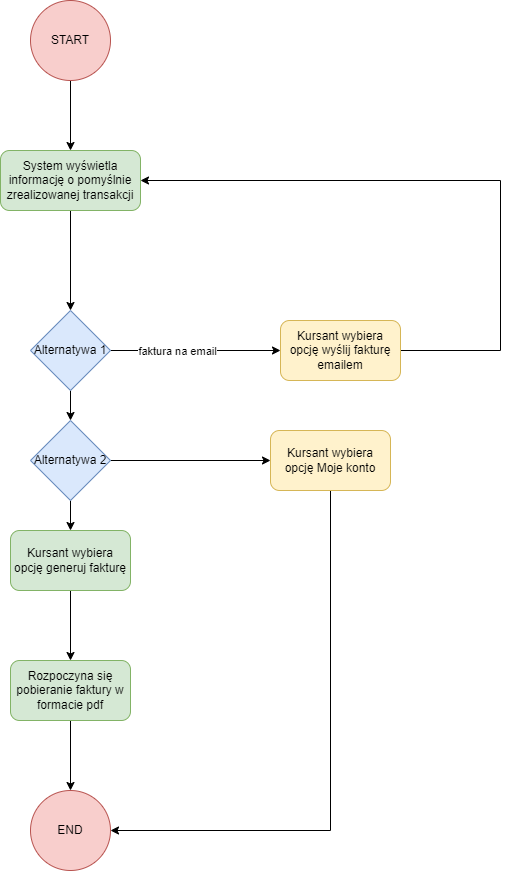

The diagram above was exported from draw.io. Its source (the exported page's mxGraphModel, read from the mxfile embedded in the PNG):
<mxGraphModel dx="1422" dy="775" grid="1" gridSize="10" guides="1" tooltips="1" connect="1" arrows="1" fold="1" page="1" pageScale="1" pageWidth="827" pageHeight="1169" math="0" shadow="0">
  <root>
    <mxCell id="0" />
    <mxCell id="1" parent="0" />
    <mxCell id="mHxiH8bZlHveHOsNaWXB-3" style="edgeStyle=orthogonalEdgeStyle;rounded=0;orthogonalLoop=1;jettySize=auto;html=1;" parent="1" source="mHxiH8bZlHveHOsNaWXB-1" target="mHxiH8bZlHveHOsNaWXB-2" edge="1">
      <mxGeometry relative="1" as="geometry" />
    </mxCell>
    <mxCell id="mHxiH8bZlHveHOsNaWXB-1" value="START" style="ellipse;whiteSpace=wrap;html=1;aspect=fixed;fillColor=#f8cecc;strokeColor=#b85450;" parent="1" vertex="1">
      <mxGeometry x="190" y="20" width="80" height="80" as="geometry" />
    </mxCell>
    <mxCell id="mHxiH8bZlHveHOsNaWXB-5" style="edgeStyle=orthogonalEdgeStyle;rounded=0;orthogonalLoop=1;jettySize=auto;html=1;" parent="1" source="mHxiH8bZlHveHOsNaWXB-2" target="mHxiH8bZlHveHOsNaWXB-4" edge="1">
      <mxGeometry relative="1" as="geometry" />
    </mxCell>
    <mxCell id="mHxiH8bZlHveHOsNaWXB-2" value="System wyświetla informację o pomyślnie zrealizowanej transakcji" style="rounded=1;whiteSpace=wrap;html=1;fillColor=#d5e8d4;strokeColor=#82b366;" parent="1" vertex="1">
      <mxGeometry x="160" y="170" width="140" height="60" as="geometry" />
    </mxCell>
    <mxCell id="mHxiH8bZlHveHOsNaWXB-11" style="edgeStyle=orthogonalEdgeStyle;rounded=0;orthogonalLoop=1;jettySize=auto;html=1;" parent="1" source="mHxiH8bZlHveHOsNaWXB-4" target="mHxiH8bZlHveHOsNaWXB-10" edge="1">
      <mxGeometry relative="1" as="geometry" />
    </mxCell>
    <mxCell id="mHxiH8bZlHveHOsNaWXB-12" value="faktura na email" style="edgeLabel;html=1;align=center;verticalAlign=middle;resizable=0;points=[];" parent="mHxiH8bZlHveHOsNaWXB-11" vertex="1" connectable="0">
      <mxGeometry x="-0.22" relative="1" as="geometry">
        <mxPoint as="offset" />
      </mxGeometry>
    </mxCell>
    <mxCell id="mHxiH8bZlHveHOsNaWXB-15" style="edgeStyle=orthogonalEdgeStyle;rounded=0;orthogonalLoop=1;jettySize=auto;html=1;" parent="1" source="mHxiH8bZlHveHOsNaWXB-4" target="mHxiH8bZlHveHOsNaWXB-14" edge="1">
      <mxGeometry relative="1" as="geometry" />
    </mxCell>
    <mxCell id="mHxiH8bZlHveHOsNaWXB-4" value="Alternatywa 1" style="rhombus;whiteSpace=wrap;html=1;fillColor=#dae8fc;strokeColor=#6c8ebf;" parent="1" vertex="1">
      <mxGeometry x="190" y="330" width="80" height="80" as="geometry" />
    </mxCell>
    <mxCell id="m_kSOA2CtEkC7RaeWhKD-2" style="edgeStyle=orthogonalEdgeStyle;rounded=0;orthogonalLoop=1;jettySize=auto;html=1;" edge="1" parent="1" source="mHxiH8bZlHveHOsNaWXB-6" target="m_kSOA2CtEkC7RaeWhKD-1">
      <mxGeometry relative="1" as="geometry" />
    </mxCell>
    <mxCell id="mHxiH8bZlHveHOsNaWXB-6" value="Kursant wybiera opcję generuj fakturę" style="rounded=1;whiteSpace=wrap;html=1;fillColor=#d5e8d4;strokeColor=#82b366;" parent="1" vertex="1">
      <mxGeometry x="170" y="550" width="120" height="60" as="geometry" />
    </mxCell>
    <mxCell id="mHxiH8bZlHveHOsNaWXB-8" value="END" style="ellipse;whiteSpace=wrap;html=1;aspect=fixed;fillColor=#f8cecc;strokeColor=#b85450;" parent="1" vertex="1">
      <mxGeometry x="190" y="810" width="80" height="80" as="geometry" />
    </mxCell>
    <mxCell id="mHxiH8bZlHveHOsNaWXB-13" style="edgeStyle=orthogonalEdgeStyle;rounded=0;orthogonalLoop=1;jettySize=auto;html=1;entryX=1;entryY=0.5;entryDx=0;entryDy=0;" parent="1" source="mHxiH8bZlHveHOsNaWXB-10" target="mHxiH8bZlHveHOsNaWXB-2" edge="1">
      <mxGeometry relative="1" as="geometry">
        <Array as="points">
          <mxPoint x="660" y="370" />
          <mxPoint x="660" y="200" />
        </Array>
      </mxGeometry>
    </mxCell>
    <mxCell id="mHxiH8bZlHveHOsNaWXB-10" value="Kursant wybiera opcję wyślij fakturę emailem" style="rounded=1;whiteSpace=wrap;html=1;fillColor=#fff2cc;strokeColor=#d6b656;" parent="1" vertex="1">
      <mxGeometry x="440" y="340" width="120" height="60" as="geometry" />
    </mxCell>
    <mxCell id="mHxiH8bZlHveHOsNaWXB-16" style="edgeStyle=orthogonalEdgeStyle;rounded=0;orthogonalLoop=1;jettySize=auto;html=1;exitX=0.5;exitY=1;exitDx=0;exitDy=0;" parent="1" source="mHxiH8bZlHveHOsNaWXB-14" target="mHxiH8bZlHveHOsNaWXB-6" edge="1">
      <mxGeometry relative="1" as="geometry" />
    </mxCell>
    <mxCell id="mHxiH8bZlHveHOsNaWXB-18" style="edgeStyle=orthogonalEdgeStyle;rounded=0;orthogonalLoop=1;jettySize=auto;html=1;" parent="1" source="mHxiH8bZlHveHOsNaWXB-14" target="mHxiH8bZlHveHOsNaWXB-17" edge="1">
      <mxGeometry relative="1" as="geometry" />
    </mxCell>
    <mxCell id="mHxiH8bZlHveHOsNaWXB-14" value="Alternatywa 2" style="rhombus;whiteSpace=wrap;html=1;fillColor=#dae8fc;strokeColor=#6c8ebf;" parent="1" vertex="1">
      <mxGeometry x="190" y="440" width="80" height="80" as="geometry" />
    </mxCell>
    <mxCell id="mHxiH8bZlHveHOsNaWXB-19" style="edgeStyle=orthogonalEdgeStyle;rounded=0;orthogonalLoop=1;jettySize=auto;html=1;entryX=1;entryY=0.5;entryDx=0;entryDy=0;" parent="1" source="mHxiH8bZlHveHOsNaWXB-17" target="mHxiH8bZlHveHOsNaWXB-8" edge="1">
      <mxGeometry relative="1" as="geometry">
        <Array as="points">
          <mxPoint x="490" y="850" />
        </Array>
      </mxGeometry>
    </mxCell>
    <mxCell id="mHxiH8bZlHveHOsNaWXB-17" value="Kursant wybiera opcję Moje konto" style="rounded=1;whiteSpace=wrap;html=1;fillColor=#fff2cc;strokeColor=#d6b656;" parent="1" vertex="1">
      <mxGeometry x="430" y="450" width="120" height="60" as="geometry" />
    </mxCell>
    <mxCell id="m_kSOA2CtEkC7RaeWhKD-3" style="edgeStyle=orthogonalEdgeStyle;rounded=0;orthogonalLoop=1;jettySize=auto;html=1;" edge="1" parent="1" source="m_kSOA2CtEkC7RaeWhKD-1" target="mHxiH8bZlHveHOsNaWXB-8">
      <mxGeometry relative="1" as="geometry" />
    </mxCell>
    <mxCell id="m_kSOA2CtEkC7RaeWhKD-1" value="Rozpoczyna się pobieranie faktury w formacie pdf" style="rounded=1;whiteSpace=wrap;html=1;fillColor=#d5e8d4;strokeColor=#82b366;" vertex="1" parent="1">
      <mxGeometry x="170" y="680" width="120" height="60" as="geometry" />
    </mxCell>
  </root>
</mxGraphModel>